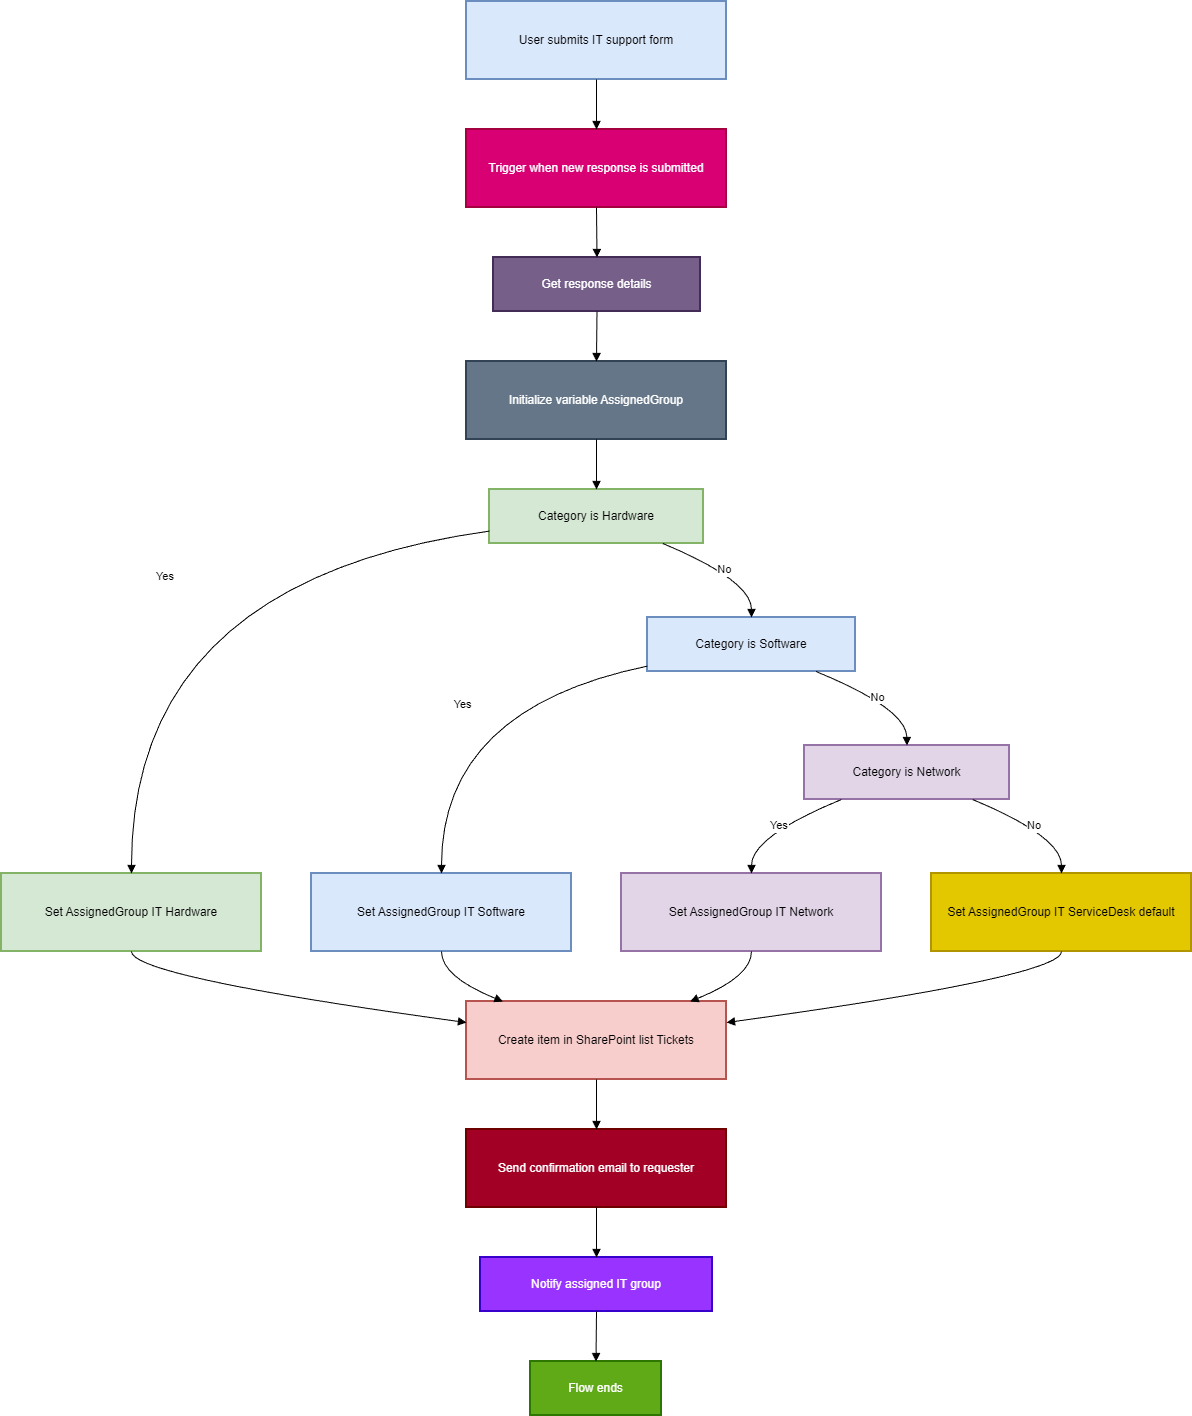

The diagram above was exported from draw.io. Its source (the exported page's mxGraphModel, read from the mxfile embedded in the PNG):
<mxGraphModel dx="1668" dy="1066" grid="1" gridSize="10" guides="1" tooltips="1" connect="1" arrows="1" fold="1" page="1" pageScale="1" pageWidth="850" pageHeight="1100" math="0" shadow="0">
  <root>
    <mxCell id="0" />
    <mxCell id="1" parent="0" />
    <mxCell id="czYg-BdSLuNv5N2mk-Td-22" parent="1" style="whiteSpace=wrap;strokeWidth=2;fillColor=#dae8fc;strokeColor=#6c8ebf;" value="User submits IT support form" vertex="1">
      <mxGeometry height="78" width="260" x="575" y="70" as="geometry" />
    </mxCell>
    <mxCell id="czYg-BdSLuNv5N2mk-Td-23" parent="1" style="whiteSpace=wrap;strokeWidth=2;fillColor=#d80073;fontColor=#ffffff;strokeColor=#A50040;" value="Trigger when new response is submitted" vertex="1">
      <mxGeometry height="78" width="260" x="575" y="198" as="geometry" />
    </mxCell>
    <mxCell id="czYg-BdSLuNv5N2mk-Td-24" parent="1" style="whiteSpace=wrap;strokeWidth=2;fillColor=#76608a;fontColor=#ffffff;strokeColor=#432D57;" value="Get response details" vertex="1">
      <mxGeometry height="54" width="207" x="602" y="326" as="geometry" />
    </mxCell>
    <mxCell id="czYg-BdSLuNv5N2mk-Td-25" parent="1" style="whiteSpace=wrap;strokeWidth=2;fillColor=#647687;fontColor=#ffffff;strokeColor=#314354;" value="Initialize variable AssignedGroup" vertex="1">
      <mxGeometry height="78" width="260" x="575" y="430" as="geometry" />
    </mxCell>
    <mxCell id="czYg-BdSLuNv5N2mk-Td-26" parent="1" style="whiteSpace=wrap;strokeWidth=2;fillColor=#d5e8d4;strokeColor=#82b366;" value="Category is Hardware" vertex="1">
      <mxGeometry height="54" width="214" x="598" y="558" as="geometry" />
    </mxCell>
    <mxCell id="czYg-BdSLuNv5N2mk-Td-27" parent="1" style="whiteSpace=wrap;strokeWidth=2;fillColor=#dae8fc;strokeColor=#6c8ebf;" value="Category is Software" vertex="1">
      <mxGeometry height="54" width="208" x="756" y="686" as="geometry" />
    </mxCell>
    <mxCell id="czYg-BdSLuNv5N2mk-Td-28" parent="1" style="whiteSpace=wrap;strokeWidth=2;fillColor=#e1d5e7;strokeColor=#9673a6;" value="Category is Network" vertex="1">
      <mxGeometry height="54" width="205" x="913" y="814" as="geometry" />
    </mxCell>
    <mxCell id="czYg-BdSLuNv5N2mk-Td-29" parent="1" style="whiteSpace=wrap;strokeWidth=2;fillColor=#d5e8d4;strokeColor=#82b366;" value="Set AssignedGroup IT Hardware" vertex="1">
      <mxGeometry height="78" width="260" x="110" y="942" as="geometry" />
    </mxCell>
    <mxCell id="czYg-BdSLuNv5N2mk-Td-30" parent="1" style="whiteSpace=wrap;strokeWidth=2;fillColor=#dae8fc;strokeColor=#6c8ebf;" value="Set AssignedGroup IT Software" vertex="1">
      <mxGeometry height="78" width="260" x="420" y="942" as="geometry" />
    </mxCell>
    <mxCell id="czYg-BdSLuNv5N2mk-Td-31" parent="1" style="whiteSpace=wrap;strokeWidth=2;fillColor=#e1d5e7;strokeColor=#9673a6;" value="Set AssignedGroup IT Network" vertex="1">
      <mxGeometry height="78" width="260" x="730" y="942" as="geometry" />
    </mxCell>
    <mxCell id="czYg-BdSLuNv5N2mk-Td-32" parent="1" style="whiteSpace=wrap;strokeWidth=2;fillColor=#e3c800;fontColor=#000000;strokeColor=#B09500;" value="Set AssignedGroup IT ServiceDesk default" vertex="1">
      <mxGeometry height="78" width="260" x="1040" y="942" as="geometry" />
    </mxCell>
    <mxCell id="czYg-BdSLuNv5N2mk-Td-33" parent="1" style="whiteSpace=wrap;strokeWidth=2;fillColor=#f8cecc;strokeColor=#b85450;" value="Create item in SharePoint list Tickets" vertex="1">
      <mxGeometry height="78" width="260" x="575" y="1070" as="geometry" />
    </mxCell>
    <mxCell id="czYg-BdSLuNv5N2mk-Td-34" parent="1" style="whiteSpace=wrap;strokeWidth=2;fillColor=#a20025;fontColor=#ffffff;strokeColor=#6F0000;" value="Send confirmation email to requester" vertex="1">
      <mxGeometry height="78" width="260" x="575" y="1198" as="geometry" />
    </mxCell>
    <mxCell id="czYg-BdSLuNv5N2mk-Td-35" parent="1" style="whiteSpace=wrap;strokeWidth=2;fillColor=#9933FF;fontColor=#ffffff;strokeColor=#3700CC;" value="Notify assigned IT group" vertex="1">
      <mxGeometry height="54" width="232" x="589" y="1326" as="geometry" />
    </mxCell>
    <mxCell id="czYg-BdSLuNv5N2mk-Td-36" parent="1" style="whiteSpace=wrap;strokeWidth=2;fillColor=#60a917;fontColor=#ffffff;strokeColor=#2D7600;" value="Flow ends" vertex="1">
      <mxGeometry height="54" width="131" x="639" y="1430" as="geometry" />
    </mxCell>
    <mxCell id="czYg-BdSLuNv5N2mk-Td-37" edge="1" parent="1" source="czYg-BdSLuNv5N2mk-Td-22" style="curved=1;startArrow=none;endArrow=block;exitX=0.5;exitY=1;entryX=0.5;entryY=0;rounded=0;" target="czYg-BdSLuNv5N2mk-Td-23" value="">
      <mxGeometry relative="1" as="geometry">
        <Array as="points" />
      </mxGeometry>
    </mxCell>
    <mxCell id="czYg-BdSLuNv5N2mk-Td-38" edge="1" parent="1" source="czYg-BdSLuNv5N2mk-Td-23" style="curved=1;startArrow=none;endArrow=block;exitX=0.5;exitY=1;entryX=0.5;entryY=0;rounded=0;" target="czYg-BdSLuNv5N2mk-Td-24" value="">
      <mxGeometry relative="1" as="geometry">
        <Array as="points" />
      </mxGeometry>
    </mxCell>
    <mxCell id="czYg-BdSLuNv5N2mk-Td-39" edge="1" parent="1" source="czYg-BdSLuNv5N2mk-Td-24" style="curved=1;startArrow=none;endArrow=block;exitX=0.5;exitY=1;entryX=0.5;entryY=0;rounded=0;" target="czYg-BdSLuNv5N2mk-Td-25" value="">
      <mxGeometry relative="1" as="geometry">
        <Array as="points" />
      </mxGeometry>
    </mxCell>
    <mxCell id="czYg-BdSLuNv5N2mk-Td-40" edge="1" parent="1" source="czYg-BdSLuNv5N2mk-Td-25" style="curved=1;startArrow=none;endArrow=block;exitX=0.5;exitY=1;entryX=0.5;entryY=0;rounded=0;" target="czYg-BdSLuNv5N2mk-Td-26" value="">
      <mxGeometry relative="1" as="geometry">
        <Array as="points" />
      </mxGeometry>
    </mxCell>
    <mxCell id="czYg-BdSLuNv5N2mk-Td-41" edge="1" parent="1" source="czYg-BdSLuNv5N2mk-Td-26" style="curved=1;startArrow=none;endArrow=block;exitX=0;exitY=0.77;entryX=0.5;entryY=0;rounded=0;" target="czYg-BdSLuNv5N2mk-Td-29" value="Yes">
      <mxGeometry relative="1" as="geometry">
        <Array as="points">
          <mxPoint x="240" y="649" />
        </Array>
      </mxGeometry>
    </mxCell>
    <mxCell id="czYg-BdSLuNv5N2mk-Td-42" edge="1" parent="1" source="czYg-BdSLuNv5N2mk-Td-29" style="curved=1;startArrow=none;endArrow=block;exitX=0.5;exitY=1;entryX=0;entryY=0.27;rounded=0;" target="czYg-BdSLuNv5N2mk-Td-33" value="">
      <mxGeometry relative="1" as="geometry">
        <Array as="points">
          <mxPoint x="240" y="1045" />
        </Array>
      </mxGeometry>
    </mxCell>
    <mxCell id="czYg-BdSLuNv5N2mk-Td-43" edge="1" parent="1" source="czYg-BdSLuNv5N2mk-Td-26" style="curved=1;startArrow=none;endArrow=block;exitX=0.81;exitY=1;entryX=0.5;entryY=0;rounded=0;" target="czYg-BdSLuNv5N2mk-Td-27" value="No">
      <mxGeometry relative="1" as="geometry">
        <Array as="points">
          <mxPoint x="860" y="649" />
        </Array>
      </mxGeometry>
    </mxCell>
    <mxCell id="czYg-BdSLuNv5N2mk-Td-44" edge="1" parent="1" source="czYg-BdSLuNv5N2mk-Td-27" style="curved=1;startArrow=none;endArrow=block;exitX=0;exitY=0.9;entryX=0.5;entryY=0;rounded=0;" target="czYg-BdSLuNv5N2mk-Td-30" value="Yes">
      <mxGeometry relative="1" as="geometry">
        <Array as="points">
          <mxPoint x="550" y="777" />
        </Array>
      </mxGeometry>
    </mxCell>
    <mxCell id="czYg-BdSLuNv5N2mk-Td-45" edge="1" parent="1" source="czYg-BdSLuNv5N2mk-Td-30" style="curved=1;startArrow=none;endArrow=block;exitX=0.5;exitY=1;entryX=0.14;entryY=0;rounded=0;" target="czYg-BdSLuNv5N2mk-Td-33" value="">
      <mxGeometry relative="1" as="geometry">
        <Array as="points">
          <mxPoint x="550" y="1045" />
        </Array>
      </mxGeometry>
    </mxCell>
    <mxCell id="czYg-BdSLuNv5N2mk-Td-46" edge="1" parent="1" source="czYg-BdSLuNv5N2mk-Td-27" style="curved=1;startArrow=none;endArrow=block;exitX=0.81;exitY=1;entryX=0.5;entryY=0;rounded=0;" target="czYg-BdSLuNv5N2mk-Td-28" value="No">
      <mxGeometry relative="1" as="geometry">
        <Array as="points">
          <mxPoint x="1015" y="777" />
        </Array>
      </mxGeometry>
    </mxCell>
    <mxCell id="czYg-BdSLuNv5N2mk-Td-47" edge="1" parent="1" source="czYg-BdSLuNv5N2mk-Td-28" style="curved=1;startArrow=none;endArrow=block;exitX=0.18;exitY=1;entryX=0.5;entryY=0;rounded=0;" target="czYg-BdSLuNv5N2mk-Td-31" value="Yes">
      <mxGeometry relative="1" as="geometry">
        <Array as="points">
          <mxPoint x="860" y="905" />
        </Array>
      </mxGeometry>
    </mxCell>
    <mxCell id="czYg-BdSLuNv5N2mk-Td-48" edge="1" parent="1" source="czYg-BdSLuNv5N2mk-Td-31" style="curved=1;startArrow=none;endArrow=block;exitX=0.5;exitY=1;entryX=0.86;entryY=0;rounded=0;" target="czYg-BdSLuNv5N2mk-Td-33" value="">
      <mxGeometry relative="1" as="geometry">
        <Array as="points">
          <mxPoint x="860" y="1045" />
        </Array>
      </mxGeometry>
    </mxCell>
    <mxCell id="czYg-BdSLuNv5N2mk-Td-49" edge="1" parent="1" source="czYg-BdSLuNv5N2mk-Td-28" style="curved=1;startArrow=none;endArrow=block;exitX=0.82;exitY=1;entryX=0.5;entryY=0;rounded=0;" target="czYg-BdSLuNv5N2mk-Td-32" value="No">
      <mxGeometry relative="1" as="geometry">
        <Array as="points">
          <mxPoint x="1170" y="905" />
        </Array>
      </mxGeometry>
    </mxCell>
    <mxCell id="czYg-BdSLuNv5N2mk-Td-50" edge="1" parent="1" source="czYg-BdSLuNv5N2mk-Td-32" style="curved=1;startArrow=none;endArrow=block;exitX=0.5;exitY=1;entryX=1;entryY=0.27;rounded=0;" target="czYg-BdSLuNv5N2mk-Td-33" value="">
      <mxGeometry relative="1" as="geometry">
        <Array as="points">
          <mxPoint x="1170" y="1045" />
        </Array>
      </mxGeometry>
    </mxCell>
    <mxCell id="czYg-BdSLuNv5N2mk-Td-51" edge="1" parent="1" source="czYg-BdSLuNv5N2mk-Td-33" style="curved=1;startArrow=none;endArrow=block;exitX=0.5;exitY=1;entryX=0.5;entryY=0;rounded=0;" target="czYg-BdSLuNv5N2mk-Td-34" value="">
      <mxGeometry relative="1" as="geometry">
        <Array as="points" />
      </mxGeometry>
    </mxCell>
    <mxCell id="czYg-BdSLuNv5N2mk-Td-52" edge="1" parent="1" source="czYg-BdSLuNv5N2mk-Td-34" style="curved=1;startArrow=none;endArrow=block;exitX=0.5;exitY=1;entryX=0.5;entryY=0;rounded=0;" target="czYg-BdSLuNv5N2mk-Td-35" value="">
      <mxGeometry relative="1" as="geometry">
        <Array as="points" />
      </mxGeometry>
    </mxCell>
    <mxCell id="czYg-BdSLuNv5N2mk-Td-53" edge="1" parent="1" source="czYg-BdSLuNv5N2mk-Td-35" style="curved=1;startArrow=none;endArrow=block;exitX=0.5;exitY=1;entryX=0.5;entryY=0;rounded=0;" target="czYg-BdSLuNv5N2mk-Td-36" value="">
      <mxGeometry relative="1" as="geometry">
        <Array as="points" />
      </mxGeometry>
    </mxCell>
  </root>
</mxGraphModel>